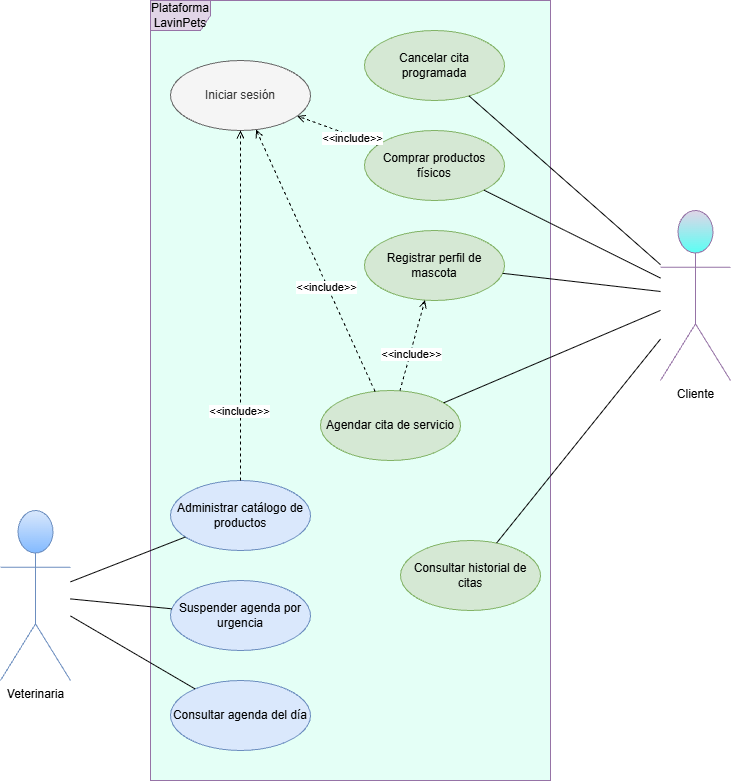

The diagram above was exported from draw.io. Its source (the exported page's mxGraphModel, read from the mxfile embedded in the PNG):
<mxGraphModel dx="1187" dy="1991" grid="1" gridSize="10" guides="1" tooltips="1" connect="1" arrows="1" fold="1" page="1" pageScale="1" pageWidth="827" pageHeight="1169" math="0" shadow="0">
  <root>
    <mxCell id="0" />
    <mxCell id="1" parent="0" />
    <mxCell id="uqFV02igmzr_NiA9AyH3-1" parent="1" style="shape=umlFrame;whiteSpace=wrap;html=1;pointerEvents=0;fillColor=#e1d5e7;strokeColor=#9673a6;gradientColor=none;swimlaneFillColor=#E4FFF6;" value="Plataforma LavinPets" vertex="1">
      <mxGeometry height="780" width="400" x="200" y="-600" as="geometry" />
    </mxCell>
    <mxCell id="uqFV02igmzr_NiA9AyH3-4" parent="1" style="shape=umlActor;verticalLabelPosition=bottom;verticalAlign=top;html=1;fillColor=#e1d5e7;strokeColor=#9673a6;gradientColor=#5AFFF4;" value="Cliente" vertex="1">
      <mxGeometry height="170" width="70" x="710" y="-390" as="geometry" />
    </mxCell>
    <mxCell id="uqFV02igmzr_NiA9AyH3-6" parent="1" style="shape=umlActor;verticalLabelPosition=bottom;verticalAlign=top;html=1;fillColor=#dae8fc;strokeColor=#6c8ebf;gradientColor=#83BAFF;" value="Veterinaria" vertex="1">
      <mxGeometry height="170" width="70" x="50" y="-90" as="geometry" />
    </mxCell>
    <mxCell id="cu_iniciar_sesion" parent="1" style="ellipse;whiteSpace=wrap;html=1;fillColor=#f5f5f5;strokeColor=#666666;fontColor=#333333;" value="Iniciar sesión" vertex="1">
      <mxGeometry height="70" width="140" x="220" y="-540" as="geometry" />
    </mxCell>
    <mxCell id="uqFV02igmzr_NiA9AyH3-9" parent="1" style="ellipse;whiteSpace=wrap;html=1;fillColor=#d5e8d4;strokeColor=#82b366;" value="Agendar cita de servicio" vertex="1">
      <mxGeometry height="70" width="140" x="370" y="-210" as="geometry" />
    </mxCell>
    <mxCell id="uqFV02igmzr_NiA9AyH3-12" parent="1" style="ellipse;whiteSpace=wrap;html=1;fillColor=#d5e8d4;strokeColor=#82b366;" value="Cancelar cita programada" vertex="1">
      <mxGeometry height="70" width="140" x="414" y="-570" as="geometry" />
    </mxCell>
    <mxCell id="uqFV02igmzr_NiA9AyH3-15" parent="1" style="ellipse;whiteSpace=wrap;html=1;fillColor=#d5e8d4;strokeColor=#82b366;" value="Comprar productos físicos" vertex="1">
      <mxGeometry height="70" width="140" x="414" y="-470" as="geometry" />
    </mxCell>
    <mxCell id="uqFV02igmzr_NiA9AyH3-14" parent="1" style="ellipse;whiteSpace=wrap;html=1;fillColor=#d5e8d4;strokeColor=#82b366;" value="Registrar perfil de mascota" vertex="1">
      <mxGeometry height="70" width="140" x="414" y="-370" as="geometry" />
    </mxCell>
    <mxCell id="uqFV02igmzr_NiA9AyH3-13" parent="1" style="ellipse;whiteSpace=wrap;html=1;fillColor=#d5e8d4;strokeColor=#82b366;" value="Consultar historial de citas" vertex="1">
      <mxGeometry height="70" width="140" x="450" y="-60" as="geometry" />
    </mxCell>
    <mxCell id="uqFV02igmzr_NiA9AyH3-10" parent="1" style="ellipse;whiteSpace=wrap;html=1;fillColor=#dae8fc;strokeColor=#6c8ebf;" value="Administrar catálogo de productos" vertex="1">
      <mxGeometry height="70" width="140" x="220" y="-120" as="geometry" />
    </mxCell>
    <mxCell id="uqFV02igmzr_NiA9AyH3-20" parent="1" style="ellipse;whiteSpace=wrap;html=1;fillColor=#dae8fc;strokeColor=#6c8ebf;" value="Suspender agenda por urgencia" vertex="1">
      <mxGeometry height="70" width="140" x="220" y="-20" as="geometry" />
    </mxCell>
    <mxCell id="uqFV02igmzr_NiA9AyH3-21" parent="1" style="ellipse;whiteSpace=wrap;html=1;fillColor=#dae8fc;strokeColor=#6c8ebf;" value="Consultar agenda del día" vertex="1">
      <mxGeometry height="70" width="140" x="220" y="80" as="geometry" />
    </mxCell>
    <mxCell id="link_cliente_agendar" edge="1" parent="1" source="uqFV02igmzr_NiA9AyH3-4" style="endArrow=none;endFill=0;" target="uqFV02igmzr_NiA9AyH3-9">
      <mxGeometry relative="1" as="geometry" />
    </mxCell>
    <mxCell id="link_cliente_cancelar" edge="1" parent="1" source="uqFV02igmzr_NiA9AyH3-4" style="endArrow=none;endFill=0;" target="uqFV02igmzr_NiA9AyH3-12">
      <mxGeometry relative="1" as="geometry" />
    </mxCell>
    <mxCell id="link_cliente_comprar" edge="1" parent="1" source="uqFV02igmzr_NiA9AyH3-4" style="endArrow=none;endFill=0;" target="uqFV02igmzr_NiA9AyH3-15">
      <mxGeometry relative="1" as="geometry" />
    </mxCell>
    <mxCell id="link_cliente_registrar" edge="1" parent="1" source="uqFV02igmzr_NiA9AyH3-4" style="endArrow=none;endFill=0;" target="uqFV02igmzr_NiA9AyH3-14">
      <mxGeometry relative="1" as="geometry" />
    </mxCell>
    <mxCell id="link_cliente_historial" edge="1" parent="1" source="uqFV02igmzr_NiA9AyH3-4" style="endArrow=none;endFill=0;" target="uqFV02igmzr_NiA9AyH3-13">
      <mxGeometry relative="1" as="geometry" />
    </mxCell>
    <mxCell id="link_vet_catalogo" edge="1" parent="1" source="uqFV02igmzr_NiA9AyH3-6" style="endArrow=none;endFill=0;" target="uqFV02igmzr_NiA9AyH3-10">
      <mxGeometry relative="1" as="geometry" />
    </mxCell>
    <mxCell id="link_vet_suspender" edge="1" parent="1" source="uqFV02igmzr_NiA9AyH3-6" style="endArrow=none;endFill=0;" target="uqFV02igmzr_NiA9AyH3-20">
      <mxGeometry relative="1" as="geometry" />
    </mxCell>
    <mxCell id="link_vet_agenda" edge="1" parent="1" source="uqFV02igmzr_NiA9AyH3-6" style="endArrow=none;endFill=0;" target="uqFV02igmzr_NiA9AyH3-21">
      <mxGeometry relative="1" as="geometry" />
    </mxCell>
    <mxCell id="inc_agendar_login" edge="1" parent="1" source="uqFV02igmzr_NiA9AyH3-9" style="dashed=1;endArrow=open;endFill=0;" target="cu_iniciar_sesion">
      <mxGeometry relative="1" as="geometry" />
    </mxCell>
    <mxCell id="label_inc_agendar" parent="inc_agendar_login" style="edgeLabel;html=1;align=center;verticalAlign=middle;resizable=0;points=[];" value="&amp;lt;&amp;lt;include&amp;gt;&amp;gt;" vertex="1">
      <mxGeometry relative="1" x="-0.2" y="1" as="geometry">
        <mxPoint as="offset" />
      </mxGeometry>
    </mxCell>
    <mxCell id="inc_comprar_login" edge="1" parent="1" source="uqFV02igmzr_NiA9AyH3-15" style="dashed=1;endArrow=open;endFill=0;" target="cu_iniciar_sesion">
      <mxGeometry relative="1" as="geometry" />
    </mxCell>
    <mxCell id="label_inc_comprar" parent="inc_comprar_login" style="edgeLabel;html=1;align=center;verticalAlign=middle;resizable=0;points=[];" value="&amp;lt;&amp;lt;include&amp;gt;&amp;gt;" vertex="1">
      <mxGeometry relative="1" x="-0.4" y="2" as="geometry">
        <mxPoint as="offset" />
      </mxGeometry>
    </mxCell>
    <mxCell id="inc_catalogo_login" edge="1" parent="1" source="uqFV02igmzr_NiA9AyH3-10" style="dashed=1;endArrow=open;endFill=0;" target="cu_iniciar_sesion">
      <mxGeometry relative="1" as="geometry" />
    </mxCell>
    <mxCell id="label_inc_catalogo" parent="inc_catalogo_login" style="edgeLabel;html=1;align=center;verticalAlign=middle;resizable=0;points=[];" value="&amp;lt;&amp;lt;include&amp;gt;&amp;gt;" vertex="1">
      <mxGeometry relative="1" x="-0.6" y="2" as="geometry">
        <mxPoint as="offset" />
      </mxGeometry>
    </mxCell>
    <mxCell id="inc_agendar_registrar" edge="1" parent="1" source="uqFV02igmzr_NiA9AyH3-9" style="dashed=1;endArrow=open;endFill=0;" target="uqFV02igmzr_NiA9AyH3-14">
      <mxGeometry relative="1" as="geometry" />
    </mxCell>
    <mxCell id="label_inc_agendar_reg" parent="inc_agendar_registrar" style="edgeLabel;html=1;align=center;verticalAlign=middle;resizable=0;points=[];" value="&amp;lt;&amp;lt;include&amp;gt;&amp;gt;" vertex="1">
      <mxGeometry relative="1" x="-0.2" y="-1" as="geometry">
        <mxPoint as="offset" />
      </mxGeometry>
    </mxCell>
  </root>
</mxGraphModel>